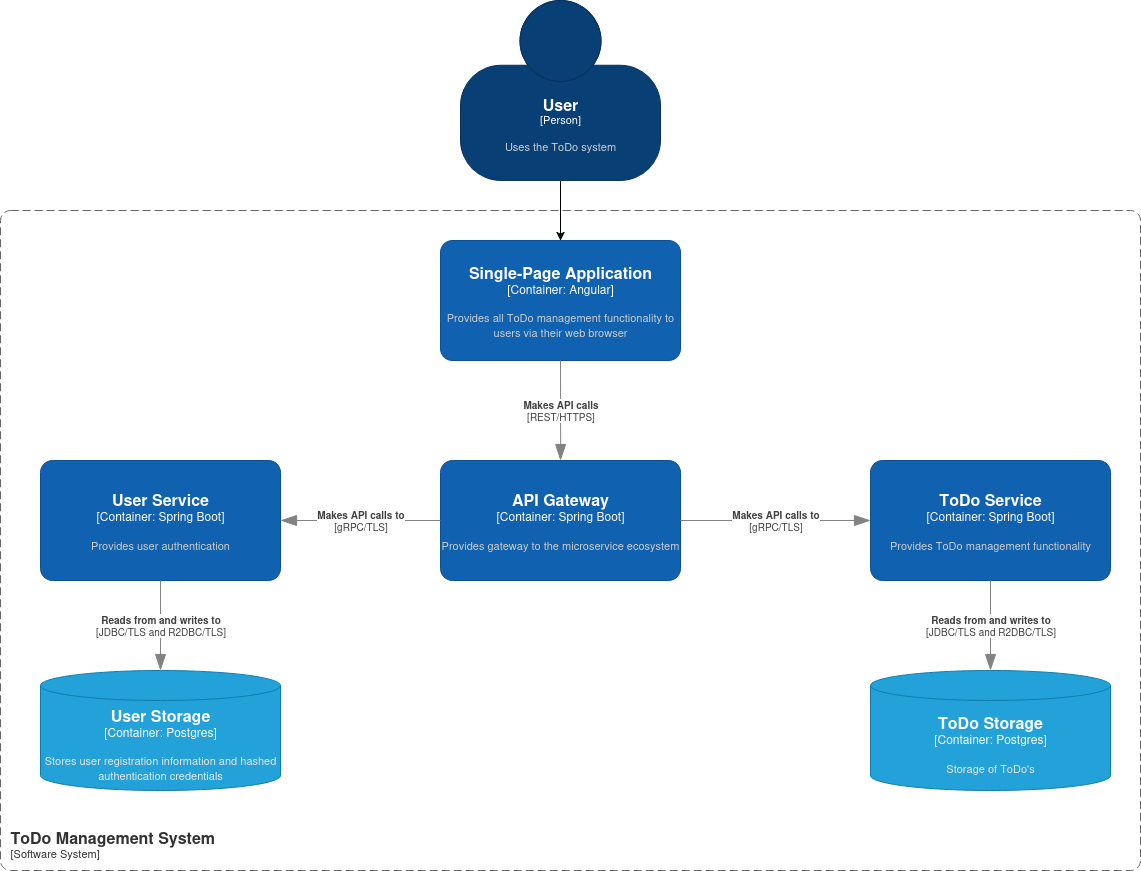

The diagram above was exported from draw.io. Its source (the exported page's mxGraphModel, read from the mxfile embedded in the PNG):
<mxGraphModel dx="1892" dy="1650" grid="1" gridSize="10" guides="1" tooltips="1" connect="1" arrows="1" fold="1" page="1" pageScale="1" pageWidth="850" pageHeight="1100" math="0" shadow="0">
  <root>
    <mxCell id="0" />
    <mxCell id="1" parent="0" />
    <mxCell id="xaH4sUTfFKU0GsdseYNP-6" value="" style="edgeStyle=orthogonalEdgeStyle;rounded=0;orthogonalLoop=1;jettySize=auto;html=1;" parent="1" source="xaH4sUTfFKU0GsdseYNP-1" target="xaH4sUTfFKU0GsdseYNP-2" edge="1">
      <mxGeometry relative="1" as="geometry" />
    </mxCell>
    <object placeholders="1" c4Name="User" c4Type="Person" c4Description="Uses the ToDo system" label="&lt;font style=&quot;font-size: 16px&quot;&gt;&lt;b&gt;%c4Name%&lt;/b&gt;&lt;/font&gt;&lt;div&gt;[%c4Type%]&lt;/div&gt;&lt;br&gt;&lt;div&gt;&lt;font style=&quot;font-size: 11px&quot;&gt;&lt;font color=&quot;#cccccc&quot;&gt;%c4Description%&lt;/font&gt;&lt;/div&gt;" id="xaH4sUTfFKU0GsdseYNP-1">
      <mxCell style="html=1;fontSize=11;dashed=0;whiteSpace=wrap;fillColor=#083F75;strokeColor=#06315C;fontColor=#ffffff;shape=mxgraph.c4.person2;align=center;metaEdit=1;points=[[0.5,0,0],[1,0.5,0],[1,0.75,0],[0.75,1,0],[0.5,1,0],[0.25,1,0],[0,0.75,0],[0,0.5,0]];resizable=0;" parent="1" vertex="1">
        <mxGeometry x="280" y="-50" width="200" height="180" as="geometry" />
      </mxCell>
    </object>
    <object placeholders="1" c4Name="Single-Page Application" c4Type="Container: Angular" c4Description="Provides all ToDo management functionality to users via their web browser" label="&lt;font style=&quot;font-size: 16px&quot;&gt;&lt;b&gt;%c4Name%&lt;/b&gt;&lt;/font&gt;&lt;div&gt;[%c4Type%]&lt;/div&gt;&lt;br&gt;&lt;div&gt;&lt;font style=&quot;font-size: 11px&quot;&gt;&lt;font color=&quot;#cccccc&quot;&gt;%c4Description%&lt;/font&gt;&lt;/div&gt;" id="xaH4sUTfFKU0GsdseYNP-2">
      <mxCell style="rounded=1;whiteSpace=wrap;html=1;labelBackgroundColor=none;fillColor=#1061B0;fontColor=#ffffff;align=center;arcSize=10;strokeColor=#0D5091;metaEdit=1;resizable=0;points=[[0.25,0,0],[0.5,0,0],[0.75,0,0],[1,0.25,0],[1,0.5,0],[1,0.75,0],[0.75,1,0],[0.5,1,0],[0.25,1,0],[0,0.75,0],[0,0.5,0],[0,0.25,0]];" parent="1" vertex="1">
        <mxGeometry x="260" y="190" width="240" height="120" as="geometry" />
      </mxCell>
    </object>
    <object placeholders="1" c4Name="ToDo Management System" c4Type="SystemScopeBoundary" c4Application="Software System" label="&lt;font style=&quot;font-size: 16px&quot;&gt;&lt;b&gt;&lt;div style=&quot;text-align: left&quot;&gt;%c4Name%&lt;/div&gt;&lt;/b&gt;&lt;/font&gt;&lt;div style=&quot;text-align: left&quot;&gt;[%c4Application%]&lt;/div&gt;" id="xaH4sUTfFKU0GsdseYNP-4">
      <mxCell style="rounded=1;fontSize=11;whiteSpace=wrap;html=1;dashed=1;arcSize=20;fillColor=none;strokeColor=#666666;fontColor=#333333;labelBackgroundColor=none;align=left;verticalAlign=bottom;labelBorderColor=none;spacingTop=0;spacing=10;dashPattern=8 4;metaEdit=1;rotatable=0;perimeter=rectanglePerimeter;noLabel=0;labelPadding=0;allowArrows=0;connectable=0;expand=0;recursiveResize=0;editable=1;pointerEvents=0;absoluteArcSize=1;points=[[0.25,0,0],[0.5,0,0],[0.75,0,0],[1,0.25,0],[1,0.5,0],[1,0.75,0],[0.75,1,0],[0.5,1,0],[0.25,1,0],[0,0.75,0],[0,0.5,0],[0,0.25,0]];" parent="1" vertex="1">
        <mxGeometry x="-180" y="160" width="1140" height="660" as="geometry" />
      </mxCell>
    </object>
    <object placeholders="1" c4Name="API Gateway" c4Type="Container: Spring Boot" c4Description="Provides gateway to the microservice ecosystem" label="&lt;font style=&quot;font-size: 16px&quot;&gt;&lt;b&gt;%c4Name%&lt;/b&gt;&lt;/font&gt;&lt;div&gt;[%c4Type%]&lt;/div&gt;&lt;br&gt;&lt;div&gt;&lt;font style=&quot;font-size: 11px&quot;&gt;&lt;font color=&quot;#cccccc&quot;&gt;%c4Description%&lt;/font&gt;&lt;/div&gt;" id="xaH4sUTfFKU0GsdseYNP-5">
      <mxCell style="rounded=1;whiteSpace=wrap;html=1;labelBackgroundColor=none;fillColor=#1061B0;fontColor=#ffffff;align=center;arcSize=10;strokeColor=#0D5091;metaEdit=1;resizable=0;points=[[0.25,0,0],[0.5,0,0],[0.75,0,0],[1,0.25,0],[1,0.5,0],[1,0.75,0],[0.75,1,0],[0.5,1,0],[0.25,1,0],[0,0.75,0],[0,0.5,0],[0,0.25,0]];" parent="1" vertex="1">
        <mxGeometry x="260" y="410" width="240" height="120" as="geometry" />
      </mxCell>
    </object>
    <object placeholders="1" c4Type="Relationship" c4Technology="REST/HTTPS" c4Description="Makes API calls" label="&lt;div style=&quot;text-align: left&quot;&gt;&lt;div style=&quot;text-align: center&quot;&gt;&lt;b&gt;%c4Description%&lt;/b&gt;&lt;/div&gt;&lt;div style=&quot;text-align: center&quot;&gt;[%c4Technology%]&lt;/div&gt;&lt;/div&gt;" id="xaH4sUTfFKU0GsdseYNP-7">
      <mxCell style="endArrow=blockThin;html=1;fontSize=10;fontColor=#404040;strokeWidth=1;endFill=1;strokeColor=#828282;elbow=vertical;metaEdit=1;endSize=14;startSize=14;jumpStyle=arc;jumpSize=16;rounded=0;edgeStyle=orthogonalEdgeStyle;entryX=0.5;entryY=0;entryDx=0;entryDy=0;entryPerimeter=0;" parent="1" target="xaH4sUTfFKU0GsdseYNP-5" edge="1">
        <mxGeometry width="240" relative="1" as="geometry">
          <mxPoint x="380" y="310" as="sourcePoint" />
          <mxPoint x="380" y="380" as="targetPoint" />
        </mxGeometry>
      </mxCell>
    </object>
    <object placeholders="1" c4Name="User Service" c4Type="Container: Spring Boot" c4Description="Provides user authentication" label="&lt;font style=&quot;font-size: 16px&quot;&gt;&lt;b&gt;%c4Name%&lt;/b&gt;&lt;/font&gt;&lt;div&gt;[%c4Type%]&lt;/div&gt;&lt;br&gt;&lt;div&gt;&lt;font style=&quot;font-size: 11px&quot;&gt;&lt;font color=&quot;#cccccc&quot;&gt;%c4Description%&lt;/font&gt;&lt;/div&gt;" id="xaH4sUTfFKU0GsdseYNP-8">
      <mxCell style="rounded=1;whiteSpace=wrap;html=1;labelBackgroundColor=none;fillColor=#1061B0;fontColor=#ffffff;align=center;arcSize=10;strokeColor=#0D5091;metaEdit=1;resizable=0;points=[[0.25,0,0],[0.5,0,0],[0.75,0,0],[1,0.25,0],[1,0.5,0],[1,0.75,0],[0.75,1,0],[0.5,1,0],[0.25,1,0],[0,0.75,0],[0,0.5,0],[0,0.25,0]];" parent="1" vertex="1">
        <mxGeometry x="-140" y="410" width="240" height="120" as="geometry" />
      </mxCell>
    </object>
    <object placeholders="1" c4Type="Relationship" c4Technology="gRPC/TLS" c4Description="Makes API calls to" label="&lt;div style=&quot;text-align: left&quot;&gt;&lt;div style=&quot;text-align: center&quot;&gt;&lt;b&gt;%c4Description%&lt;/b&gt;&lt;/div&gt;&lt;div style=&quot;text-align: center&quot;&gt;[%c4Technology%]&lt;/div&gt;&lt;/div&gt;" id="xaH4sUTfFKU0GsdseYNP-9">
      <mxCell style="endArrow=blockThin;html=1;fontSize=10;fontColor=#404040;strokeWidth=1;endFill=1;strokeColor=#828282;elbow=vertical;metaEdit=1;endSize=14;startSize=14;jumpStyle=arc;jumpSize=16;rounded=0;edgeStyle=orthogonalEdgeStyle;exitX=0;exitY=0.5;exitDx=0;exitDy=0;exitPerimeter=0;entryX=1;entryY=0.5;entryDx=0;entryDy=0;entryPerimeter=0;" parent="1" source="xaH4sUTfFKU0GsdseYNP-5" target="xaH4sUTfFKU0GsdseYNP-8" edge="1">
        <mxGeometry width="240" relative="1" as="geometry">
          <mxPoint x="140" y="710" as="sourcePoint" />
          <mxPoint x="380" y="710" as="targetPoint" />
        </mxGeometry>
      </mxCell>
    </object>
    <object placeholders="1" c4Name="ToDo Service" c4Type="Container: Spring Boot" c4Description="Provides ToDo management functionality" label="&lt;font style=&quot;font-size: 16px&quot;&gt;&lt;b&gt;%c4Name%&lt;/b&gt;&lt;/font&gt;&lt;div&gt;[%c4Type%]&lt;/div&gt;&lt;br&gt;&lt;div&gt;&lt;font style=&quot;font-size: 11px&quot;&gt;&lt;font color=&quot;#cccccc&quot;&gt;%c4Description%&lt;/font&gt;&lt;/div&gt;" id="xaH4sUTfFKU0GsdseYNP-10">
      <mxCell style="rounded=1;whiteSpace=wrap;html=1;labelBackgroundColor=none;fillColor=#1061B0;fontColor=#ffffff;align=center;arcSize=10;strokeColor=#0D5091;metaEdit=1;resizable=0;points=[[0.25,0,0],[0.5,0,0],[0.75,0,0],[1,0.25,0],[1,0.5,0],[1,0.75,0],[0.75,1,0],[0.5,1,0],[0.25,1,0],[0,0.75,0],[0,0.5,0],[0,0.25,0]];" parent="1" vertex="1">
        <mxGeometry x="690" y="410" width="240" height="120" as="geometry" />
      </mxCell>
    </object>
    <object placeholders="1" c4Name="User Storage" c4Type="Container" c4Technology="Postgres" c4Description="Stores user registration information and hashed authentication credentials" label="&lt;font style=&quot;font-size: 16px&quot;&gt;&lt;b&gt;%c4Name%&lt;/b&gt;&lt;/font&gt;&lt;div&gt;[%c4Type%:&amp;nbsp;%c4Technology%]&lt;/div&gt;&lt;br&gt;&lt;div&gt;&lt;font style=&quot;font-size: 11px&quot;&gt;&lt;font color=&quot;#E6E6E6&quot;&gt;%c4Description%&lt;/font&gt;&lt;/div&gt;" id="xaH4sUTfFKU0GsdseYNP-11">
      <mxCell style="shape=cylinder3;size=15;whiteSpace=wrap;html=1;boundedLbl=1;rounded=0;labelBackgroundColor=none;fillColor=#23A2D9;fontSize=12;fontColor=#ffffff;align=center;strokeColor=#0E7DAD;metaEdit=1;points=[[0.5,0,0],[1,0.25,0],[1,0.5,0],[1,0.75,0],[0.5,1,0],[0,0.75,0],[0,0.5,0],[0,0.25,0]];resizable=0;" parent="1" vertex="1">
        <mxGeometry x="-140" y="620" width="240" height="120" as="geometry" />
      </mxCell>
    </object>
    <object placeholders="1" c4Type="Relationship" c4Technology="gRPC/TLS" c4Description="Makes API calls to" label="&lt;div style=&quot;text-align: left&quot;&gt;&lt;div style=&quot;text-align: center&quot;&gt;&lt;b&gt;%c4Description%&lt;/b&gt;&lt;/div&gt;&lt;div style=&quot;text-align: center&quot;&gt;[%c4Technology%]&lt;/div&gt;&lt;/div&gt;" id="xaH4sUTfFKU0GsdseYNP-12">
      <mxCell style="endArrow=blockThin;html=1;fontSize=10;fontColor=#404040;strokeWidth=1;endFill=1;strokeColor=#828282;elbow=vertical;metaEdit=1;endSize=14;startSize=14;jumpStyle=arc;jumpSize=16;rounded=0;edgeStyle=orthogonalEdgeStyle;exitX=1;exitY=0.5;exitDx=0;exitDy=0;exitPerimeter=0;entryX=0;entryY=0.5;entryDx=0;entryDy=0;entryPerimeter=0;" parent="1" source="xaH4sUTfFKU0GsdseYNP-5" target="xaH4sUTfFKU0GsdseYNP-10" edge="1">
        <mxGeometry width="240" relative="1" as="geometry">
          <mxPoint x="730" y="700" as="sourcePoint" />
          <mxPoint x="380" y="615" as="targetPoint" />
        </mxGeometry>
      </mxCell>
    </object>
    <object placeholders="1" c4Type="Relationship" c4Technology="JDBC/TLS and R2DBC/TLS" c4Description="Reads from and writes to" label="&lt;div style=&quot;text-align: left&quot;&gt;&lt;div style=&quot;text-align: center&quot;&gt;&lt;b&gt;%c4Description%&lt;/b&gt;&lt;/div&gt;&lt;div style=&quot;text-align: center&quot;&gt;[%c4Technology%]&lt;/div&gt;&lt;/div&gt;" id="xaH4sUTfFKU0GsdseYNP-13">
      <mxCell style="endArrow=blockThin;html=1;fontSize=10;fontColor=#404040;strokeWidth=1;endFill=1;strokeColor=#828282;elbow=vertical;metaEdit=1;endSize=14;startSize=14;jumpStyle=arc;jumpSize=16;rounded=0;edgeStyle=orthogonalEdgeStyle;exitX=0.5;exitY=1;exitDx=0;exitDy=0;exitPerimeter=0;entryX=0.5;entryY=0;entryDx=0;entryDy=0;entryPerimeter=0;" parent="1" source="xaH4sUTfFKU0GsdseYNP-8" target="xaH4sUTfFKU0GsdseYNP-11" edge="1">
        <mxGeometry width="240" relative="1" as="geometry">
          <mxPoint x="170" y="720" as="sourcePoint" />
          <mxPoint x="410" y="720" as="targetPoint" />
        </mxGeometry>
      </mxCell>
    </object>
    <object placeholders="1" c4Name="ToDo Storage" c4Type="Container" c4Technology="Postgres" c4Description="Storage of ToDo's" label="&lt;font style=&quot;font-size: 16px&quot;&gt;&lt;b&gt;%c4Name%&lt;/b&gt;&lt;/font&gt;&lt;div&gt;[%c4Type%:&amp;nbsp;%c4Technology%]&lt;/div&gt;&lt;br&gt;&lt;div&gt;&lt;font style=&quot;font-size: 11px&quot;&gt;&lt;font color=&quot;#E6E6E6&quot;&gt;%c4Description%&lt;/font&gt;&lt;/div&gt;" id="xaH4sUTfFKU0GsdseYNP-15">
      <mxCell style="shape=cylinder3;size=15;whiteSpace=wrap;html=1;boundedLbl=1;rounded=0;labelBackgroundColor=none;fillColor=#23A2D9;fontSize=12;fontColor=#ffffff;align=center;strokeColor=#0E7DAD;metaEdit=1;points=[[0.5,0,0],[1,0.25,0],[1,0.5,0],[1,0.75,0],[0.5,1,0],[0,0.75,0],[0,0.5,0],[0,0.25,0]];resizable=0;" parent="1" vertex="1">
        <mxGeometry x="690" y="620" width="240" height="120" as="geometry" />
      </mxCell>
    </object>
    <object placeholders="1" c4Type="Relationship" c4Technology="JDBC/TLS and R2DBC/TLS" c4Description="Reads from and writes to" label="&lt;div style=&quot;text-align: left&quot;&gt;&lt;div style=&quot;text-align: center&quot;&gt;&lt;b&gt;%c4Description%&lt;/b&gt;&lt;/div&gt;&lt;div style=&quot;text-align: center&quot;&gt;[%c4Technology%]&lt;/div&gt;&lt;/div&gt;" id="xaH4sUTfFKU0GsdseYNP-17">
      <mxCell style="endArrow=blockThin;html=1;fontSize=10;fontColor=#404040;strokeWidth=1;endFill=1;strokeColor=#828282;elbow=vertical;metaEdit=1;endSize=14;startSize=14;jumpStyle=arc;jumpSize=16;rounded=0;edgeStyle=orthogonalEdgeStyle;exitX=0.5;exitY=1;exitDx=0;exitDy=0;exitPerimeter=0;entryX=0.5;entryY=0;entryDx=0;entryDy=0;entryPerimeter=0;" parent="1" source="xaH4sUTfFKU0GsdseYNP-10" target="xaH4sUTfFKU0GsdseYNP-15" edge="1">
        <mxGeometry width="240" relative="1" as="geometry">
          <mxPoint x="820" y="540" as="sourcePoint" />
          <mxPoint x="820" y="700" as="targetPoint" />
        </mxGeometry>
      </mxCell>
    </object>
  </root>
</mxGraphModel>